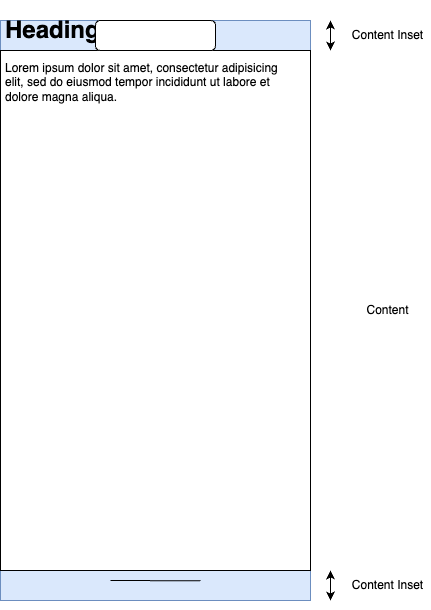

The diagram above was exported from draw.io. Its source (the exported page's mxGraphModel, read from the mxfile embedded in the PNG):
<mxGraphModel dx="518" dy="1155" grid="1" gridSize="10" guides="1" tooltips="1" connect="1" arrows="1" fold="1" page="1" pageScale="1" pageWidth="827" pageHeight="1169" math="0" shadow="0">
  <root>
    <mxCell id="0" />
    <mxCell id="1" parent="0" />
    <mxCell id="2" value="" style="rounded=0;whiteSpace=wrap;html=1;fillColor=#dae8fc;strokeColor=#6c8ebf;" vertex="1" parent="1">
      <mxGeometry x="630" y="260" width="310" height="580" as="geometry" />
    </mxCell>
    <mxCell id="3" value="" style="endArrow=none;html=1;rounded=0;entryX=0.71;entryY=0.966;entryDx=0;entryDy=0;entryPerimeter=0;" edge="1" parent="1">
      <mxGeometry width="50" height="50" relative="1" as="geometry">
        <mxPoint x="739.95" y="820" as="sourcePoint" />
        <mxPoint x="830.05" y="820.28" as="targetPoint" />
      </mxGeometry>
    </mxCell>
    <mxCell id="4" value="" style="rounded=0;whiteSpace=wrap;html=1;" vertex="1" parent="1">
      <mxGeometry x="630" y="290" width="310" height="520" as="geometry" />
    </mxCell>
    <mxCell id="5" value="" style="endArrow=classic;startArrow=classic;html=1;rounded=0;" edge="1" parent="1">
      <mxGeometry width="50" height="50" relative="1" as="geometry">
        <mxPoint x="960" y="290" as="sourcePoint" />
        <mxPoint x="960" y="260" as="targetPoint" />
      </mxGeometry>
    </mxCell>
    <mxCell id="6" value="Content Inset" style="text;html=1;strokeColor=none;fillColor=none;align=center;verticalAlign=middle;whiteSpace=wrap;rounded=0;" vertex="1" parent="1">
      <mxGeometry x="975" y="260" width="85" height="30" as="geometry" />
    </mxCell>
    <mxCell id="7" value="" style="endArrow=classic;startArrow=classic;html=1;rounded=0;" edge="1" parent="1">
      <mxGeometry width="50" height="50" relative="1" as="geometry">
        <mxPoint x="960" y="840" as="sourcePoint" />
        <mxPoint x="960" y="810" as="targetPoint" />
      </mxGeometry>
    </mxCell>
    <mxCell id="8" value="Content Inset" style="text;html=1;strokeColor=none;fillColor=none;align=center;verticalAlign=middle;whiteSpace=wrap;rounded=0;" vertex="1" parent="1">
      <mxGeometry x="975" y="810" width="85" height="30" as="geometry" />
    </mxCell>
    <mxCell id="9" value="Content" style="text;html=1;strokeColor=none;fillColor=none;align=center;verticalAlign=middle;whiteSpace=wrap;rounded=0;" vertex="1" parent="1">
      <mxGeometry x="975" y="535" width="85" height="30" as="geometry" />
    </mxCell>
    <mxCell id="10" value="&lt;h1&gt;Heading&lt;/h1&gt;&lt;p&gt;Lorem ipsum dolor sit amet, consectetur adipisicing elit, sed do eiusmod tempor incididunt ut labore et dolore magna aliqua.&lt;/p&gt;" style="text;html=1;strokeColor=none;fillColor=none;spacing=5;spacingTop=-20;whiteSpace=wrap;overflow=hidden;rounded=0;" vertex="1" parent="1">
      <mxGeometry x="630" y="250" width="290" height="140" as="geometry" />
    </mxCell>
    <mxCell id="11" value="" style="rounded=1;whiteSpace=wrap;html=1;" vertex="1" parent="1">
      <mxGeometry x="725" y="260" width="120" height="30" as="geometry" />
    </mxCell>
  </root>
</mxGraphModel>